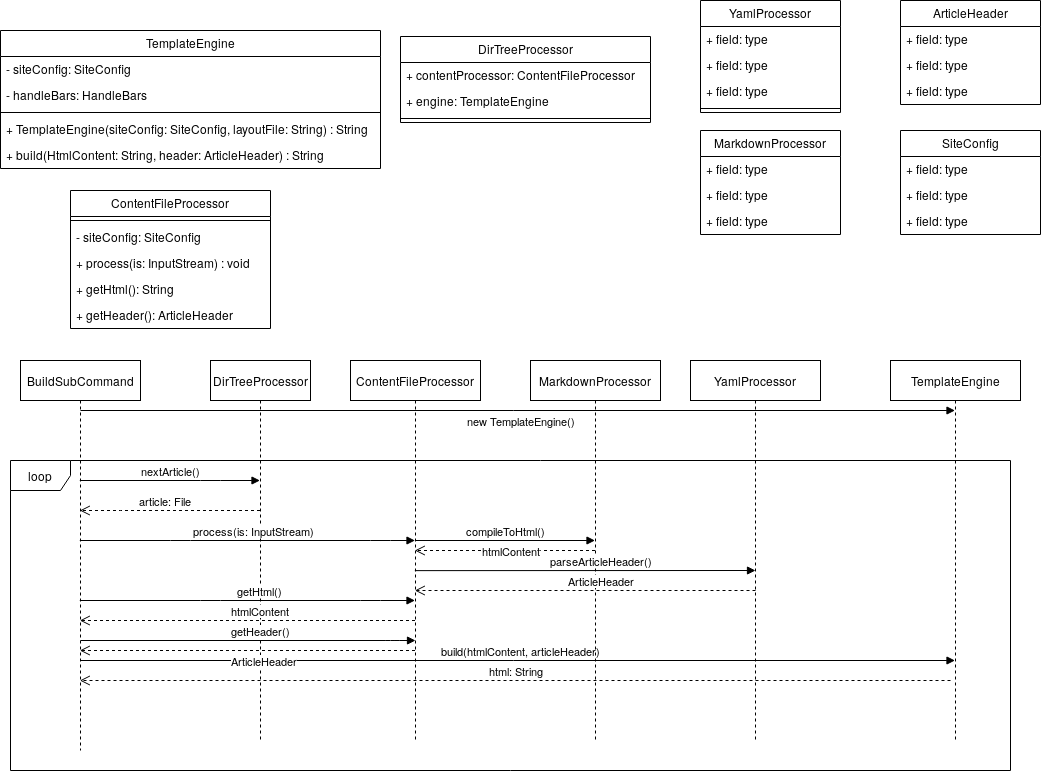

The diagram above was exported from draw.io. Its source (the exported page's mxGraphModel, read from the mxfile embedded in the PNG):
<mxGraphModel dx="1673" dy="891" grid="1" gridSize="10" guides="1" tooltips="1" connect="1" arrows="1" fold="1" page="1" pageScale="1" pageWidth="1169" pageHeight="827" math="0" shadow="0">
  <root>
    <mxCell id="0" />
    <mxCell id="1" parent="0" />
    <mxCell id="OFPQevEI1zZ-aezBMlP1-105" value="loop" style="shape=umlFrame;whiteSpace=wrap;html=1;" vertex="1" parent="1">
      <mxGeometry x="40" y="500" width="1000" height="310" as="geometry" />
    </mxCell>
    <mxCell id="OFPQevEI1zZ-aezBMlP1-1" value="TemplateEngine" style="swimlane;fontStyle=0;childLayout=stackLayout;horizontal=1;startSize=26;fillColor=none;horizontalStack=0;resizeParent=1;resizeParentMax=0;resizeLast=0;collapsible=1;marginBottom=0;" vertex="1" parent="1">
      <mxGeometry x="30" y="70" width="380" height="138" as="geometry">
        <mxRectangle x="10" y="86" width="120" height="26" as="alternateBounds" />
      </mxGeometry>
    </mxCell>
    <mxCell id="OFPQevEI1zZ-aezBMlP1-50" value="- siteConfig: SiteConfig" style="text;strokeColor=none;fillColor=none;align=left;verticalAlign=top;spacingLeft=4;spacingRight=4;overflow=hidden;rotatable=0;points=[[0,0.5],[1,0.5]];portConstraint=eastwest;" vertex="1" parent="OFPQevEI1zZ-aezBMlP1-1">
      <mxGeometry y="26" width="380" height="26" as="geometry" />
    </mxCell>
    <mxCell id="OFPQevEI1zZ-aezBMlP1-53" value="- handleBars: HandleBars" style="text;strokeColor=none;fillColor=none;align=left;verticalAlign=top;spacingLeft=4;spacingRight=4;overflow=hidden;rotatable=0;points=[[0,0.5],[1,0.5]];portConstraint=eastwest;" vertex="1" parent="OFPQevEI1zZ-aezBMlP1-1">
      <mxGeometry y="52" width="380" height="26" as="geometry" />
    </mxCell>
    <mxCell id="OFPQevEI1zZ-aezBMlP1-48" value="" style="line;strokeWidth=1;fillColor=none;align=left;verticalAlign=middle;spacingTop=-1;spacingLeft=3;spacingRight=3;rotatable=0;labelPosition=right;points=[];portConstraint=eastwest;" vertex="1" parent="OFPQevEI1zZ-aezBMlP1-1">
      <mxGeometry y="78" width="380" height="8" as="geometry" />
    </mxCell>
    <mxCell id="OFPQevEI1zZ-aezBMlP1-51" value="+ TemplateEngine(siteConfig: SiteConfig, layoutFile: String) : String" style="text;strokeColor=none;fillColor=none;align=left;verticalAlign=top;spacingLeft=4;spacingRight=4;overflow=hidden;rotatable=0;points=[[0,0.5],[1,0.5]];portConstraint=eastwest;" vertex="1" parent="OFPQevEI1zZ-aezBMlP1-1">
      <mxGeometry y="86" width="380" height="26" as="geometry" />
    </mxCell>
    <mxCell id="OFPQevEI1zZ-aezBMlP1-2" value="+ build(HtmlContent: String, header: ArticleHeader) : String" style="text;strokeColor=none;fillColor=none;align=left;verticalAlign=top;spacingLeft=4;spacingRight=4;overflow=hidden;rotatable=0;points=[[0,0.5],[1,0.5]];portConstraint=eastwest;" vertex="1" parent="OFPQevEI1zZ-aezBMlP1-1">
      <mxGeometry y="112" width="380" height="26" as="geometry" />
    </mxCell>
    <mxCell id="OFPQevEI1zZ-aezBMlP1-5" value="YamlProcessor" style="swimlane;fontStyle=0;childLayout=stackLayout;horizontal=1;startSize=26;fillColor=none;horizontalStack=0;resizeParent=1;resizeParentMax=0;resizeLast=0;collapsible=1;marginBottom=0;" vertex="1" parent="1">
      <mxGeometry x="730" y="40" width="140" height="112" as="geometry" />
    </mxCell>
    <mxCell id="OFPQevEI1zZ-aezBMlP1-6" value="+ field: type" style="text;strokeColor=none;fillColor=none;align=left;verticalAlign=top;spacingLeft=4;spacingRight=4;overflow=hidden;rotatable=0;points=[[0,0.5],[1,0.5]];portConstraint=eastwest;" vertex="1" parent="OFPQevEI1zZ-aezBMlP1-5">
      <mxGeometry y="26" width="140" height="26" as="geometry" />
    </mxCell>
    <mxCell id="OFPQevEI1zZ-aezBMlP1-7" value="+ field: type" style="text;strokeColor=none;fillColor=none;align=left;verticalAlign=top;spacingLeft=4;spacingRight=4;overflow=hidden;rotatable=0;points=[[0,0.5],[1,0.5]];portConstraint=eastwest;" vertex="1" parent="OFPQevEI1zZ-aezBMlP1-5">
      <mxGeometry y="52" width="140" height="26" as="geometry" />
    </mxCell>
    <mxCell id="OFPQevEI1zZ-aezBMlP1-8" value="+ field: type" style="text;strokeColor=none;fillColor=none;align=left;verticalAlign=top;spacingLeft=4;spacingRight=4;overflow=hidden;rotatable=0;points=[[0,0.5],[1,0.5]];portConstraint=eastwest;" vertex="1" parent="OFPQevEI1zZ-aezBMlP1-5">
      <mxGeometry y="78" width="140" height="26" as="geometry" />
    </mxCell>
    <mxCell id="OFPQevEI1zZ-aezBMlP1-55" value="" style="line;strokeWidth=1;fillColor=none;align=left;verticalAlign=middle;spacingTop=-1;spacingLeft=3;spacingRight=3;rotatable=0;labelPosition=right;points=[];portConstraint=eastwest;" vertex="1" parent="OFPQevEI1zZ-aezBMlP1-5">
      <mxGeometry y="104" width="140" height="8" as="geometry" />
    </mxCell>
    <mxCell id="OFPQevEI1zZ-aezBMlP1-13" value="MarkdownProcessor" style="swimlane;fontStyle=0;childLayout=stackLayout;horizontal=1;startSize=26;fillColor=none;horizontalStack=0;resizeParent=1;resizeParentMax=0;resizeLast=0;collapsible=1;marginBottom=0;" vertex="1" parent="1">
      <mxGeometry x="730" y="170" width="140" height="104" as="geometry" />
    </mxCell>
    <mxCell id="OFPQevEI1zZ-aezBMlP1-14" value="+ field: type" style="text;strokeColor=none;fillColor=none;align=left;verticalAlign=top;spacingLeft=4;spacingRight=4;overflow=hidden;rotatable=0;points=[[0,0.5],[1,0.5]];portConstraint=eastwest;" vertex="1" parent="OFPQevEI1zZ-aezBMlP1-13">
      <mxGeometry y="26" width="140" height="26" as="geometry" />
    </mxCell>
    <mxCell id="OFPQevEI1zZ-aezBMlP1-15" value="+ field: type" style="text;strokeColor=none;fillColor=none;align=left;verticalAlign=top;spacingLeft=4;spacingRight=4;overflow=hidden;rotatable=0;points=[[0,0.5],[1,0.5]];portConstraint=eastwest;" vertex="1" parent="OFPQevEI1zZ-aezBMlP1-13">
      <mxGeometry y="52" width="140" height="26" as="geometry" />
    </mxCell>
    <mxCell id="OFPQevEI1zZ-aezBMlP1-16" value="+ field: type" style="text;strokeColor=none;fillColor=none;align=left;verticalAlign=top;spacingLeft=4;spacingRight=4;overflow=hidden;rotatable=0;points=[[0,0.5],[1,0.5]];portConstraint=eastwest;" vertex="1" parent="OFPQevEI1zZ-aezBMlP1-13">
      <mxGeometry y="78" width="140" height="26" as="geometry" />
    </mxCell>
    <mxCell id="OFPQevEI1zZ-aezBMlP1-18" value="ContentFileProcessor" style="swimlane;fontStyle=0;childLayout=stackLayout;horizontal=1;startSize=26;fillColor=none;horizontalStack=0;resizeParent=1;resizeParentMax=0;resizeLast=0;collapsible=1;marginBottom=0;" vertex="1" parent="1">
      <mxGeometry x="100" y="230" width="200" height="138" as="geometry" />
    </mxCell>
    <mxCell id="OFPQevEI1zZ-aezBMlP1-61" value="" style="line;strokeWidth=1;fillColor=none;align=left;verticalAlign=middle;spacingTop=-1;spacingLeft=3;spacingRight=3;rotatable=0;labelPosition=right;points=[];portConstraint=eastwest;" vertex="1" parent="OFPQevEI1zZ-aezBMlP1-18">
      <mxGeometry y="26" width="200" height="8" as="geometry" />
    </mxCell>
    <mxCell id="OFPQevEI1zZ-aezBMlP1-104" value="- siteConfig: SiteConfig" style="text;strokeColor=none;fillColor=none;align=left;verticalAlign=top;spacingLeft=4;spacingRight=4;overflow=hidden;rotatable=0;points=[[0,0.5],[1,0.5]];portConstraint=eastwest;" vertex="1" parent="OFPQevEI1zZ-aezBMlP1-18">
      <mxGeometry y="34" width="200" height="26" as="geometry" />
    </mxCell>
    <mxCell id="OFPQevEI1zZ-aezBMlP1-63" value="+ process(is: InputStream) : void" style="text;strokeColor=none;fillColor=none;align=left;verticalAlign=top;spacingLeft=4;spacingRight=4;overflow=hidden;rotatable=0;points=[[0,0.5],[1,0.5]];portConstraint=eastwest;" vertex="1" parent="OFPQevEI1zZ-aezBMlP1-18">
      <mxGeometry y="60" width="200" height="26" as="geometry" />
    </mxCell>
    <mxCell id="OFPQevEI1zZ-aezBMlP1-100" value="+ getHtml(): String" style="text;strokeColor=none;fillColor=none;align=left;verticalAlign=top;spacingLeft=4;spacingRight=4;overflow=hidden;rotatable=0;points=[[0,0.5],[1,0.5]];portConstraint=eastwest;fontStyle=0" vertex="1" parent="OFPQevEI1zZ-aezBMlP1-18">
      <mxGeometry y="86" width="200" height="26" as="geometry" />
    </mxCell>
    <mxCell id="OFPQevEI1zZ-aezBMlP1-101" value="+ getHeader(): ArticleHeader" style="text;strokeColor=none;fillColor=none;align=left;verticalAlign=top;spacingLeft=4;spacingRight=4;overflow=hidden;rotatable=0;points=[[0,0.5],[1,0.5]];portConstraint=eastwest;" vertex="1" parent="OFPQevEI1zZ-aezBMlP1-18">
      <mxGeometry y="112" width="200" height="26" as="geometry" />
    </mxCell>
    <mxCell id="OFPQevEI1zZ-aezBMlP1-22" value="DirTreeProcessor" style="swimlane;fontStyle=0;childLayout=stackLayout;horizontal=1;startSize=26;fillColor=none;horizontalStack=0;resizeParent=1;resizeParentMax=0;resizeLast=0;collapsible=1;marginBottom=0;" vertex="1" parent="1">
      <mxGeometry x="430" y="76" width="250" height="86" as="geometry" />
    </mxCell>
    <mxCell id="OFPQevEI1zZ-aezBMlP1-23" value="+ contentProcessor: ContentFileProcessor" style="text;strokeColor=none;fillColor=none;align=left;verticalAlign=top;spacingLeft=4;spacingRight=4;overflow=hidden;rotatable=0;points=[[0,0.5],[1,0.5]];portConstraint=eastwest;" vertex="1" parent="OFPQevEI1zZ-aezBMlP1-22">
      <mxGeometry y="26" width="250" height="26" as="geometry" />
    </mxCell>
    <mxCell id="OFPQevEI1zZ-aezBMlP1-25" value="+ engine: TemplateEngine" style="text;strokeColor=none;fillColor=none;align=left;verticalAlign=top;spacingLeft=4;spacingRight=4;overflow=hidden;rotatable=0;points=[[0,0.5],[1,0.5]];portConstraint=eastwest;" vertex="1" parent="OFPQevEI1zZ-aezBMlP1-22">
      <mxGeometry y="52" width="250" height="26" as="geometry" />
    </mxCell>
    <mxCell id="OFPQevEI1zZ-aezBMlP1-62" value="" style="line;strokeWidth=1;fillColor=none;align=left;verticalAlign=middle;spacingTop=-1;spacingLeft=3;spacingRight=3;rotatable=0;labelPosition=right;points=[];portConstraint=eastwest;" vertex="1" parent="OFPQevEI1zZ-aezBMlP1-22">
      <mxGeometry y="78" width="250" height="8" as="geometry" />
    </mxCell>
    <mxCell id="OFPQevEI1zZ-aezBMlP1-27" value="SiteConfig" style="swimlane;fontStyle=0;childLayout=stackLayout;horizontal=1;startSize=26;fillColor=none;horizontalStack=0;resizeParent=1;resizeParentMax=0;resizeLast=0;collapsible=1;marginBottom=0;" vertex="1" parent="1">
      <mxGeometry x="930" y="170" width="140" height="104" as="geometry" />
    </mxCell>
    <mxCell id="OFPQevEI1zZ-aezBMlP1-28" value="+ field: type" style="text;strokeColor=none;fillColor=none;align=left;verticalAlign=top;spacingLeft=4;spacingRight=4;overflow=hidden;rotatable=0;points=[[0,0.5],[1,0.5]];portConstraint=eastwest;" vertex="1" parent="OFPQevEI1zZ-aezBMlP1-27">
      <mxGeometry y="26" width="140" height="26" as="geometry" />
    </mxCell>
    <mxCell id="OFPQevEI1zZ-aezBMlP1-29" value="+ field: type" style="text;strokeColor=none;fillColor=none;align=left;verticalAlign=top;spacingLeft=4;spacingRight=4;overflow=hidden;rotatable=0;points=[[0,0.5],[1,0.5]];portConstraint=eastwest;" vertex="1" parent="OFPQevEI1zZ-aezBMlP1-27">
      <mxGeometry y="52" width="140" height="26" as="geometry" />
    </mxCell>
    <mxCell id="OFPQevEI1zZ-aezBMlP1-30" value="+ field: type" style="text;strokeColor=none;fillColor=none;align=left;verticalAlign=top;spacingLeft=4;spacingRight=4;overflow=hidden;rotatable=0;points=[[0,0.5],[1,0.5]];portConstraint=eastwest;" vertex="1" parent="OFPQevEI1zZ-aezBMlP1-27">
      <mxGeometry y="78" width="140" height="26" as="geometry" />
    </mxCell>
    <mxCell id="OFPQevEI1zZ-aezBMlP1-31" value="ArticleHeader" style="swimlane;fontStyle=0;childLayout=stackLayout;horizontal=1;startSize=26;fillColor=none;horizontalStack=0;resizeParent=1;resizeParentMax=0;resizeLast=0;collapsible=1;marginBottom=0;" vertex="1" parent="1">
      <mxGeometry x="930" y="40" width="140" height="104" as="geometry" />
    </mxCell>
    <mxCell id="OFPQevEI1zZ-aezBMlP1-32" value="+ field: type" style="text;strokeColor=none;fillColor=none;align=left;verticalAlign=top;spacingLeft=4;spacingRight=4;overflow=hidden;rotatable=0;points=[[0,0.5],[1,0.5]];portConstraint=eastwest;" vertex="1" parent="OFPQevEI1zZ-aezBMlP1-31">
      <mxGeometry y="26" width="140" height="26" as="geometry" />
    </mxCell>
    <mxCell id="OFPQevEI1zZ-aezBMlP1-33" value="+ field: type" style="text;strokeColor=none;fillColor=none;align=left;verticalAlign=top;spacingLeft=4;spacingRight=4;overflow=hidden;rotatable=0;points=[[0,0.5],[1,0.5]];portConstraint=eastwest;" vertex="1" parent="OFPQevEI1zZ-aezBMlP1-31">
      <mxGeometry y="52" width="140" height="26" as="geometry" />
    </mxCell>
    <mxCell id="OFPQevEI1zZ-aezBMlP1-34" value="+ field: type" style="text;strokeColor=none;fillColor=none;align=left;verticalAlign=top;spacingLeft=4;spacingRight=4;overflow=hidden;rotatable=0;points=[[0,0.5],[1,0.5]];portConstraint=eastwest;" vertex="1" parent="OFPQevEI1zZ-aezBMlP1-31">
      <mxGeometry y="78" width="140" height="26" as="geometry" />
    </mxCell>
    <mxCell id="OFPQevEI1zZ-aezBMlP1-64" value="BuildSubCommand" style="shape=umlLifeline;perimeter=lifelinePerimeter;whiteSpace=wrap;html=1;container=1;collapsible=0;recursiveResize=0;outlineConnect=0;" vertex="1" parent="1">
      <mxGeometry x="50" y="400" width="120" height="390" as="geometry" />
    </mxCell>
    <mxCell id="OFPQevEI1zZ-aezBMlP1-91" value="build(htmlContent, articleHeader)" style="html=1;verticalAlign=bottom;endArrow=block;" edge="1" parent="OFPQevEI1zZ-aezBMlP1-64" target="OFPQevEI1zZ-aezBMlP1-77">
      <mxGeometry x="0.0063" width="80" relative="1" as="geometry">
        <mxPoint x="60" y="300" as="sourcePoint" />
        <mxPoint x="140" y="300" as="targetPoint" />
        <mxPoint as="offset" />
      </mxGeometry>
    </mxCell>
    <mxCell id="OFPQevEI1zZ-aezBMlP1-106" value="new TemplateEngine()" style="html=1;verticalAlign=bottom;endArrow=block;" edge="1" parent="OFPQevEI1zZ-aezBMlP1-64" target="OFPQevEI1zZ-aezBMlP1-77">
      <mxGeometry x="0.0063" y="-20" width="80" relative="1" as="geometry">
        <mxPoint x="60" y="50" as="sourcePoint" />
        <mxPoint x="140" y="50" as="targetPoint" />
        <mxPoint as="offset" />
      </mxGeometry>
    </mxCell>
    <mxCell id="OFPQevEI1zZ-aezBMlP1-65" value="DirTreeProcessor" style="shape=umlLifeline;perimeter=lifelinePerimeter;whiteSpace=wrap;html=1;container=1;collapsible=0;recursiveResize=0;outlineConnect=0;" vertex="1" parent="1">
      <mxGeometry x="240" y="400" width="100" height="380" as="geometry" />
    </mxCell>
    <mxCell id="OFPQevEI1zZ-aezBMlP1-66" value="nextArticle()" style="html=1;verticalAlign=bottom;endArrow=block;" edge="1" parent="1" source="OFPQevEI1zZ-aezBMlP1-64" target="OFPQevEI1zZ-aezBMlP1-65">
      <mxGeometry width="80" relative="1" as="geometry">
        <mxPoint x="140" y="589.5" as="sourcePoint" />
        <mxPoint x="220" y="589.5" as="targetPoint" />
        <Array as="points">
          <mxPoint x="240" y="520" />
        </Array>
      </mxGeometry>
    </mxCell>
    <mxCell id="OFPQevEI1zZ-aezBMlP1-69" value="article: File" style="html=1;verticalAlign=bottom;endArrow=open;dashed=1;endSize=8;" edge="1" parent="1" source="OFPQevEI1zZ-aezBMlP1-65" target="OFPQevEI1zZ-aezBMlP1-64">
      <mxGeometry x="0.0529" relative="1" as="geometry">
        <mxPoint x="190" y="650" as="sourcePoint" />
        <mxPoint x="110" y="650" as="targetPoint" />
        <Array as="points">
          <mxPoint x="240" y="550" />
          <mxPoint x="140" y="550" />
        </Array>
        <mxPoint as="offset" />
      </mxGeometry>
    </mxCell>
    <mxCell id="OFPQevEI1zZ-aezBMlP1-70" value="ContentFileProcessor" style="shape=umlLifeline;perimeter=lifelinePerimeter;whiteSpace=wrap;html=1;container=1;collapsible=0;recursiveResize=0;outlineConnect=0;" vertex="1" parent="1">
      <mxGeometry x="380" y="400" width="130" height="380" as="geometry" />
    </mxCell>
    <mxCell id="OFPQevEI1zZ-aezBMlP1-72" value="process(is: InputStream)" style="html=1;verticalAlign=bottom;endArrow=block;" edge="1" parent="1" source="OFPQevEI1zZ-aezBMlP1-64" target="OFPQevEI1zZ-aezBMlP1-70">
      <mxGeometry x="0.0416" width="80" relative="1" as="geometry">
        <mxPoint x="110" y="620" as="sourcePoint" />
        <mxPoint x="190" y="620" as="targetPoint" />
        <Array as="points">
          <mxPoint x="210" y="580" />
          <mxPoint x="410" y="580" />
        </Array>
        <mxPoint as="offset" />
      </mxGeometry>
    </mxCell>
    <mxCell id="OFPQevEI1zZ-aezBMlP1-76" value="getHtml()" style="html=1;verticalAlign=bottom;endArrow=block;" edge="1" parent="1" source="OFPQevEI1zZ-aezBMlP1-64" target="OFPQevEI1zZ-aezBMlP1-70">
      <mxGeometry x="0.0768" width="80" relative="1" as="geometry">
        <mxPoint x="119.5" y="590" as="sourcePoint" />
        <mxPoint x="440" y="600" as="targetPoint" />
        <Array as="points">
          <mxPoint x="240" y="640" />
          <mxPoint x="400" y="640" />
        </Array>
        <mxPoint as="offset" />
      </mxGeometry>
    </mxCell>
    <mxCell id="OFPQevEI1zZ-aezBMlP1-77" value="TemplateEngine" style="shape=umlLifeline;perimeter=lifelinePerimeter;whiteSpace=wrap;html=1;container=1;collapsible=0;recursiveResize=0;outlineConnect=0;" vertex="1" parent="1">
      <mxGeometry x="920" y="400" width="130" height="380" as="geometry" />
    </mxCell>
    <mxCell id="OFPQevEI1zZ-aezBMlP1-92" value="html: String" style="html=1;verticalAlign=bottom;endArrow=open;dashed=1;endSize=8;" edge="1" parent="OFPQevEI1zZ-aezBMlP1-77" target="OFPQevEI1zZ-aezBMlP1-64">
      <mxGeometry relative="1" as="geometry">
        <mxPoint x="60" y="320" as="sourcePoint" />
        <mxPoint y="320" as="targetPoint" />
      </mxGeometry>
    </mxCell>
    <mxCell id="OFPQevEI1zZ-aezBMlP1-78" value="getHeader()" style="html=1;verticalAlign=bottom;endArrow=block;" edge="1" parent="1">
      <mxGeometry x="0.0746" width="80" relative="1" as="geometry">
        <mxPoint x="110" y="680" as="sourcePoint" />
        <mxPoint x="445" y="680" as="targetPoint" />
        <Array as="points">
          <mxPoint x="420.5" y="680" />
        </Array>
        <mxPoint as="offset" />
      </mxGeometry>
    </mxCell>
    <mxCell id="OFPQevEI1zZ-aezBMlP1-82" value="MarkdownProcessor" style="shape=umlLifeline;perimeter=lifelinePerimeter;whiteSpace=wrap;html=1;container=1;collapsible=0;recursiveResize=0;outlineConnect=0;" vertex="1" parent="1">
      <mxGeometry x="560" y="400" width="130" height="380" as="geometry" />
    </mxCell>
    <mxCell id="OFPQevEI1zZ-aezBMlP1-83" value="YamlProcessor" style="shape=umlLifeline;perimeter=lifelinePerimeter;whiteSpace=wrap;html=1;container=1;collapsible=0;recursiveResize=0;outlineConnect=0;" vertex="1" parent="1">
      <mxGeometry x="720" y="400" width="130" height="380" as="geometry" />
    </mxCell>
    <mxCell id="OFPQevEI1zZ-aezBMlP1-85" value="compileToHtml()" style="html=1;verticalAlign=bottom;endArrow=block;" edge="1" parent="1" source="OFPQevEI1zZ-aezBMlP1-70" target="OFPQevEI1zZ-aezBMlP1-82">
      <mxGeometry width="80" relative="1" as="geometry">
        <mxPoint x="440" y="590" as="sourcePoint" />
        <mxPoint x="520" y="590" as="targetPoint" />
        <Array as="points">
          <mxPoint x="445" y="580" />
        </Array>
      </mxGeometry>
    </mxCell>
    <mxCell id="OFPQevEI1zZ-aezBMlP1-80" value="htmlContent" style="html=1;verticalAlign=bottom;endArrow=open;dashed=1;endSize=8;" edge="1" parent="1" source="OFPQevEI1zZ-aezBMlP1-70" target="OFPQevEI1zZ-aezBMlP1-64">
      <mxGeometry x="-0.0768" relative="1" as="geometry">
        <mxPoint x="430" y="610" as="sourcePoint" />
        <mxPoint x="380" y="600" as="targetPoint" />
        <Array as="points">
          <mxPoint x="400" y="660" />
          <mxPoint x="370" y="660" />
        </Array>
        <mxPoint as="offset" />
      </mxGeometry>
    </mxCell>
    <mxCell id="OFPQevEI1zZ-aezBMlP1-81" value="ArticleHeader" style="html=1;verticalAlign=bottom;endArrow=open;dashed=1;endSize=8;" edge="1" parent="1" source="OFPQevEI1zZ-aezBMlP1-70" target="OFPQevEI1zZ-aezBMlP1-64">
      <mxGeometry x="-0.0914" y="20" relative="1" as="geometry">
        <mxPoint x="440" y="660" as="sourcePoint" />
        <mxPoint x="380" y="660" as="targetPoint" />
        <Array as="points">
          <mxPoint x="380" y="690" />
        </Array>
        <mxPoint as="offset" />
      </mxGeometry>
    </mxCell>
    <mxCell id="OFPQevEI1zZ-aezBMlP1-89" value="parseArticleHeader()" style="html=1;verticalAlign=bottom;endArrow=block;exitX=0.495;exitY=0.553;exitDx=0;exitDy=0;exitPerimeter=0;" edge="1" parent="1" source="OFPQevEI1zZ-aezBMlP1-70">
      <mxGeometry x="0.0916" width="80" relative="1" as="geometry">
        <mxPoint x="450" y="570" as="sourcePoint" />
        <mxPoint x="785" y="610" as="targetPoint" />
        <Array as="points" />
        <mxPoint as="offset" />
      </mxGeometry>
    </mxCell>
    <mxCell id="OFPQevEI1zZ-aezBMlP1-87" value="htmlContent" style="html=1;verticalAlign=bottom;endArrow=open;dashed=1;endSize=8;" edge="1" parent="1" source="OFPQevEI1zZ-aezBMlP1-82" target="OFPQevEI1zZ-aezBMlP1-70">
      <mxGeometry x="-0.062" y="10" relative="1" as="geometry">
        <mxPoint x="620" y="560" as="sourcePoint" />
        <mxPoint x="445" y="550" as="targetPoint" />
        <Array as="points">
          <mxPoint x="580" y="590" />
        </Array>
        <mxPoint as="offset" />
      </mxGeometry>
    </mxCell>
    <mxCell id="OFPQevEI1zZ-aezBMlP1-90" value="ArticleHeader" style="html=1;verticalAlign=bottom;endArrow=open;dashed=1;endSize=8;" edge="1" parent="1" target="OFPQevEI1zZ-aezBMlP1-70">
      <mxGeometry x="-0.0916" relative="1" as="geometry">
        <mxPoint x="785" y="630" as="sourcePoint" />
        <mxPoint x="450" y="630" as="targetPoint" />
        <Array as="points" />
        <mxPoint as="offset" />
      </mxGeometry>
    </mxCell>
  </root>
</mxGraphModel>